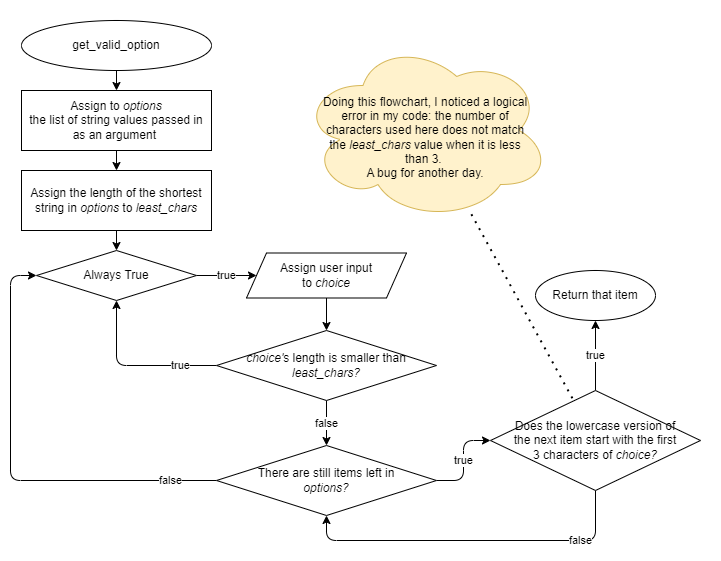

The diagram above was exported from draw.io. Its source (the exported page's mxGraphModel, read from the mxfile embedded in the PNG):
<mxGraphModel dx="1454" dy="585" grid="1" gridSize="10" guides="1" tooltips="1" connect="1" arrows="1" fold="1" page="1" pageScale="1" pageWidth="850" pageHeight="1100" math="0" shadow="0">
  <root>
    <mxCell id="0" />
    <mxCell id="1" parent="0" />
    <mxCell id="22" value="" style="rounded=1;whiteSpace=wrap;html=1;arcSize=8;strokeColor=none;" vertex="1" parent="1">
      <mxGeometry x="20" y="10" width="720" height="560" as="geometry" />
    </mxCell>
    <mxCell id="12" style="edgeStyle=orthogonalEdgeStyle;html=1;exitX=0.5;exitY=1;exitDx=0;exitDy=0;entryX=0.5;entryY=0;entryDx=0;entryDy=0;" edge="1" parent="1" source="2" target="3">
      <mxGeometry relative="1" as="geometry" />
    </mxCell>
    <mxCell id="2" value="get_valid_option" style="ellipse;whiteSpace=wrap;html=1;" vertex="1" parent="1">
      <mxGeometry x="41" y="30" width="190" height="50" as="geometry" />
    </mxCell>
    <mxCell id="11" style="edgeStyle=orthogonalEdgeStyle;html=1;exitX=0.5;exitY=1;exitDx=0;exitDy=0;entryX=0.5;entryY=0;entryDx=0;entryDy=0;" edge="1" parent="1" source="3" target="4">
      <mxGeometry relative="1" as="geometry" />
    </mxCell>
    <mxCell id="3" value="Assign to&amp;nbsp;&lt;i style=&quot;border-color: var(--border-color);&quot;&gt;options&lt;/i&gt;&lt;br&gt;the list of string values passed in as an argument&amp;nbsp;" style="rounded=0;whiteSpace=wrap;html=1;" vertex="1" parent="1">
      <mxGeometry x="41" y="100" width="190" height="60" as="geometry" />
    </mxCell>
    <mxCell id="10" style="edgeStyle=orthogonalEdgeStyle;html=1;exitX=0.5;exitY=1;exitDx=0;exitDy=0;entryX=0.5;entryY=0;entryDx=0;entryDy=0;" edge="1" parent="1" source="4" target="5">
      <mxGeometry relative="1" as="geometry" />
    </mxCell>
    <mxCell id="4" value="Assign the length of the shortest string in &lt;i&gt;options&lt;/i&gt;&amp;nbsp;to &lt;i&gt;least_chars&lt;/i&gt;" style="rounded=0;whiteSpace=wrap;html=1;" vertex="1" parent="1">
      <mxGeometry x="41" y="180" width="190" height="60" as="geometry" />
    </mxCell>
    <mxCell id="9" value="true" style="edgeStyle=orthogonalEdgeStyle;html=1;exitX=1;exitY=0.5;exitDx=0;exitDy=0;entryX=0;entryY=0.5;entryDx=0;entryDy=0;" edge="1" parent="1" source="5" target="6">
      <mxGeometry relative="1" as="geometry" />
    </mxCell>
    <mxCell id="5" value="Always True" style="rhombus;whiteSpace=wrap;html=1;" vertex="1" parent="1">
      <mxGeometry x="56" y="260" width="160" height="50" as="geometry" />
    </mxCell>
    <mxCell id="13" style="edgeStyle=orthogonalEdgeStyle;html=1;exitX=0.5;exitY=1;exitDx=0;exitDy=0;entryX=0.5;entryY=0;entryDx=0;entryDy=0;" edge="1" parent="1" source="6" target="7">
      <mxGeometry relative="1" as="geometry" />
    </mxCell>
    <mxCell id="6" value="Assign user input &lt;br&gt;to &lt;i&gt;choice&lt;/i&gt;" style="shape=parallelogram;perimeter=parallelogramPerimeter;whiteSpace=wrap;html=1;fixedSize=1;" vertex="1" parent="1">
      <mxGeometry x="266" y="262.5" width="160" height="45" as="geometry" />
    </mxCell>
    <mxCell id="8" value="true" style="edgeStyle=orthogonalEdgeStyle;html=1;entryX=0.5;entryY=1;entryDx=0;entryDy=0;exitX=0;exitY=0.5;exitDx=0;exitDy=0;" edge="1" parent="1" source="7" target="5">
      <mxGeometry x="-0.5636" relative="1" as="geometry">
        <mxPoint as="offset" />
      </mxGeometry>
    </mxCell>
    <mxCell id="15" value="false" style="edgeStyle=orthogonalEdgeStyle;html=1;" edge="1" parent="1" source="7" target="14">
      <mxGeometry relative="1" as="geometry" />
    </mxCell>
    <mxCell id="7" value="&lt;i&gt;choice'&lt;/i&gt;s length is smaller than &lt;i&gt;least_chars?&lt;/i&gt;" style="rhombus;whiteSpace=wrap;html=1;spacingLeft=20;spacingRight=20;spacingBottom=0;spacingTop=0;" vertex="1" parent="1">
      <mxGeometry x="236" y="340" width="220" height="70" as="geometry" />
    </mxCell>
    <mxCell id="17" value="true" style="edgeStyle=orthogonalEdgeStyle;html=1;exitX=1;exitY=0.5;exitDx=0;exitDy=0;entryX=0;entryY=0.5;entryDx=0;entryDy=0;" edge="1" parent="1" source="14" target="16">
      <mxGeometry relative="1" as="geometry" />
    </mxCell>
    <mxCell id="21" value="false" style="edgeStyle=orthogonalEdgeStyle;html=1;exitX=0;exitY=0.5;exitDx=0;exitDy=0;entryX=0;entryY=0.5;entryDx=0;entryDy=0;" edge="1" parent="1" source="14" target="5">
      <mxGeometry x="-0.7895" relative="1" as="geometry">
        <Array as="points">
          <mxPoint x="30" y="490" />
          <mxPoint x="30" y="285" />
        </Array>
        <mxPoint as="offset" />
      </mxGeometry>
    </mxCell>
    <mxCell id="14" value="There are still items left in &lt;i&gt;options?&lt;/i&gt;" style="rhombus;whiteSpace=wrap;html=1;spacingLeft=20;spacingRight=20;spacingBottom=0;spacingTop=0;" vertex="1" parent="1">
      <mxGeometry x="236" y="455" width="220" height="70" as="geometry" />
    </mxCell>
    <mxCell id="19" value="true" style="edgeStyle=orthogonalEdgeStyle;html=1;exitX=0.5;exitY=0;exitDx=0;exitDy=0;entryX=0.5;entryY=1;entryDx=0;entryDy=0;" edge="1" parent="1" source="16" target="18">
      <mxGeometry relative="1" as="geometry" />
    </mxCell>
    <mxCell id="20" value="false" style="edgeStyle=orthogonalEdgeStyle;html=1;exitX=0.5;exitY=1;exitDx=0;exitDy=0;entryX=0.5;entryY=1;entryDx=0;entryDy=0;" edge="1" parent="1" source="16" target="14">
      <mxGeometry x="-0.6238" relative="1" as="geometry">
        <Array as="points">
          <mxPoint x="615" y="550" />
          <mxPoint x="346" y="550" />
        </Array>
        <mxPoint as="offset" />
      </mxGeometry>
    </mxCell>
    <mxCell id="16" value="Does the lowercase version of the next item start with the first 3 characters of &lt;i&gt;choice?&lt;/i&gt;" style="rhombus;whiteSpace=wrap;html=1;spacingLeft=20;spacingRight=20;spacingBottom=0;spacingTop=0;" vertex="1" parent="1">
      <mxGeometry x="510" y="400" width="210" height="100" as="geometry" />
    </mxCell>
    <mxCell id="18" value="Return that item" style="ellipse;whiteSpace=wrap;html=1;" vertex="1" parent="1">
      <mxGeometry x="555" y="280" width="120" height="50" as="geometry" />
    </mxCell>
    <mxCell id="23" value="&lt;br&gt;Doing this flowchart, I noticed a logical error in my code: the number of characters used here does not match the &lt;i&gt;least_chars&lt;/i&gt;&amp;nbsp;value when it is less than 3.&amp;nbsp;&lt;br&gt;A bug for another day." style="ellipse;shape=cloud;whiteSpace=wrap;html=1;fillColor=#fff2cc;strokeColor=#d6b656;spacingLeft=20;spacingRight=20;" vertex="1" parent="1">
      <mxGeometry x="320" y="50" width="250" height="180" as="geometry" />
    </mxCell>
    <mxCell id="24" value="" style="endArrow=none;dashed=1;html=1;dashPattern=1 3;strokeWidth=2;" edge="1" parent="1" source="23" target="16">
      <mxGeometry width="50" height="50" relative="1" as="geometry">
        <mxPoint x="400" y="320" as="sourcePoint" />
        <mxPoint x="400" y="200" as="targetPoint" />
      </mxGeometry>
    </mxCell>
  </root>
</mxGraphModel>